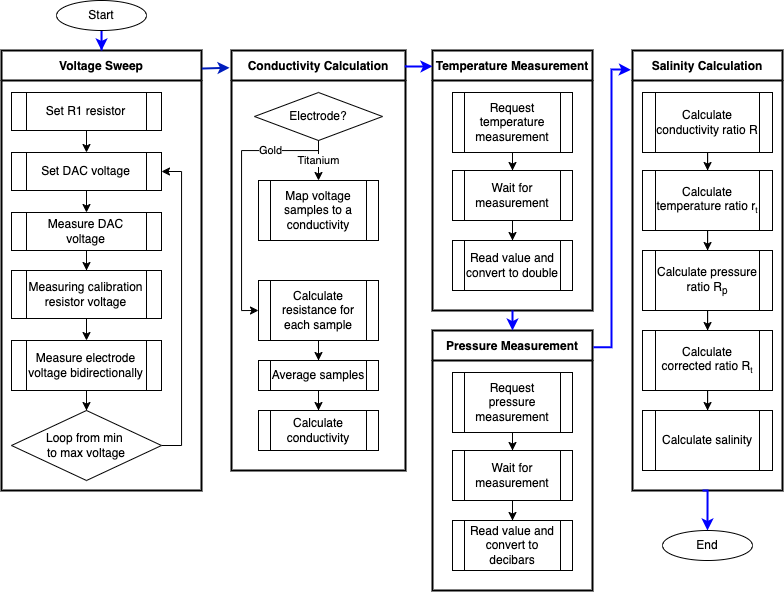

The diagram above was exported from draw.io. Its source (the exported page's mxGraphModel, read from the mxfile embedded in the PNG):
<mxGraphModel dx="1122" dy="733" grid="1" gridSize="10" guides="1" tooltips="1" connect="1" arrows="1" fold="1" page="1" pageScale="1" pageWidth="827" pageHeight="1169" math="0" shadow="0">
  <root>
    <mxCell id="WIyWlLk6GJQsqaUBKTNV-0" />
    <mxCell id="WIyWlLk6GJQsqaUBKTNV-1" parent="WIyWlLk6GJQsqaUBKTNV-0" />
    <mxCell id="PMfPOPO3gQjZuGeeF7Oa-0" value="Voltage Sweep" style="swimlane;startSize=30;strokeWidth=2;" vertex="1" parent="WIyWlLk6GJQsqaUBKTNV-1">
      <mxGeometry x="19" y="70" width="200" height="440" as="geometry" />
    </mxCell>
    <mxCell id="PMfPOPO3gQjZuGeeF7Oa-20" value="" style="edgeStyle=orthogonalEdgeStyle;rounded=0;orthogonalLoop=1;jettySize=auto;html=1;" edge="1" parent="PMfPOPO3gQjZuGeeF7Oa-0" source="PMfPOPO3gQjZuGeeF7Oa-18" target="PMfPOPO3gQjZuGeeF7Oa-19">
      <mxGeometry relative="1" as="geometry" />
    </mxCell>
    <mxCell id="PMfPOPO3gQjZuGeeF7Oa-18" value="Set R1 resistor" style="shape=process;whiteSpace=wrap;html=1;backgroundOutline=1;" vertex="1" parent="PMfPOPO3gQjZuGeeF7Oa-0">
      <mxGeometry x="10" y="42" width="150" height="38" as="geometry" />
    </mxCell>
    <mxCell id="PMfPOPO3gQjZuGeeF7Oa-22" value="" style="edgeStyle=orthogonalEdgeStyle;rounded=0;orthogonalLoop=1;jettySize=auto;html=1;" edge="1" parent="PMfPOPO3gQjZuGeeF7Oa-0" source="PMfPOPO3gQjZuGeeF7Oa-19" target="PMfPOPO3gQjZuGeeF7Oa-21">
      <mxGeometry relative="1" as="geometry" />
    </mxCell>
    <mxCell id="PMfPOPO3gQjZuGeeF7Oa-19" value="Set DAC voltage" style="shape=process;whiteSpace=wrap;html=1;backgroundOutline=1;" vertex="1" parent="PMfPOPO3gQjZuGeeF7Oa-0">
      <mxGeometry x="10" y="102" width="150" height="38" as="geometry" />
    </mxCell>
    <mxCell id="PMfPOPO3gQjZuGeeF7Oa-24" value="" style="edgeStyle=orthogonalEdgeStyle;rounded=0;orthogonalLoop=1;jettySize=auto;html=1;" edge="1" parent="PMfPOPO3gQjZuGeeF7Oa-0" source="PMfPOPO3gQjZuGeeF7Oa-21" target="PMfPOPO3gQjZuGeeF7Oa-23">
      <mxGeometry relative="1" as="geometry" />
    </mxCell>
    <mxCell id="PMfPOPO3gQjZuGeeF7Oa-21" value="Measure DAC voltage" style="shape=process;whiteSpace=wrap;html=1;backgroundOutline=1;" vertex="1" parent="PMfPOPO3gQjZuGeeF7Oa-0">
      <mxGeometry x="10" y="162" width="150" height="38" as="geometry" />
    </mxCell>
    <mxCell id="PMfPOPO3gQjZuGeeF7Oa-28" value="" style="edgeStyle=orthogonalEdgeStyle;rounded=0;orthogonalLoop=1;jettySize=auto;html=1;" edge="1" parent="PMfPOPO3gQjZuGeeF7Oa-0" source="PMfPOPO3gQjZuGeeF7Oa-23" target="PMfPOPO3gQjZuGeeF7Oa-27">
      <mxGeometry relative="1" as="geometry" />
    </mxCell>
    <mxCell id="PMfPOPO3gQjZuGeeF7Oa-23" value="Measuring calibration resistor voltage" style="shape=process;whiteSpace=wrap;html=1;backgroundOutline=1;" vertex="1" parent="PMfPOPO3gQjZuGeeF7Oa-0">
      <mxGeometry x="10" y="220" width="150" height="48" as="geometry" />
    </mxCell>
    <mxCell id="PMfPOPO3gQjZuGeeF7Oa-35" value="" style="edgeStyle=orthogonalEdgeStyle;rounded=0;orthogonalLoop=1;jettySize=auto;html=1;" edge="1" parent="PMfPOPO3gQjZuGeeF7Oa-0" source="PMfPOPO3gQjZuGeeF7Oa-27" target="PMfPOPO3gQjZuGeeF7Oa-34">
      <mxGeometry relative="1" as="geometry" />
    </mxCell>
    <mxCell id="PMfPOPO3gQjZuGeeF7Oa-27" value="Measure electrode voltage bidirectionally" style="shape=process;whiteSpace=wrap;html=1;backgroundOutline=1;" vertex="1" parent="PMfPOPO3gQjZuGeeF7Oa-0">
      <mxGeometry x="10" y="290" width="150" height="50" as="geometry" />
    </mxCell>
    <mxCell id="PMfPOPO3gQjZuGeeF7Oa-36" style="edgeStyle=orthogonalEdgeStyle;rounded=0;orthogonalLoop=1;jettySize=auto;html=1;entryX=1;entryY=0.5;entryDx=0;entryDy=0;" edge="1" parent="PMfPOPO3gQjZuGeeF7Oa-0" source="PMfPOPO3gQjZuGeeF7Oa-34" target="PMfPOPO3gQjZuGeeF7Oa-19">
      <mxGeometry relative="1" as="geometry">
        <Array as="points">
          <mxPoint x="180" y="395" />
          <mxPoint x="180" y="121" />
        </Array>
      </mxGeometry>
    </mxCell>
    <mxCell id="PMfPOPO3gQjZuGeeF7Oa-34" value="Loop from min&amp;nbsp;&lt;div&gt;&lt;span style=&quot;background-color: initial;&quot;&gt;to&amp;nbsp;&lt;/span&gt;&lt;span style=&quot;background-color: initial;&quot;&gt;max&amp;nbsp;&lt;/span&gt;&lt;span style=&quot;background-color: initial;&quot;&gt;voltage&lt;/span&gt;&lt;/div&gt;" style="rhombus;whiteSpace=wrap;html=1;" vertex="1" parent="PMfPOPO3gQjZuGeeF7Oa-0">
      <mxGeometry x="10" y="360" width="150" height="70" as="geometry" />
    </mxCell>
    <mxCell id="PMfPOPO3gQjZuGeeF7Oa-3" value="Conductivity Calculation" style="swimlane;startSize=30;strokeWidth=2;" vertex="1" parent="WIyWlLk6GJQsqaUBKTNV-1">
      <mxGeometry x="249" y="70" width="174" height="420" as="geometry" />
    </mxCell>
    <mxCell id="PMfPOPO3gQjZuGeeF7Oa-48" value="Titanium" style="edgeStyle=orthogonalEdgeStyle;rounded=0;orthogonalLoop=1;jettySize=auto;html=1;" edge="1" parent="PMfPOPO3gQjZuGeeF7Oa-3" source="PMfPOPO3gQjZuGeeF7Oa-45" target="PMfPOPO3gQjZuGeeF7Oa-46">
      <mxGeometry relative="1" as="geometry">
        <mxPoint as="offset" />
      </mxGeometry>
    </mxCell>
    <mxCell id="PMfPOPO3gQjZuGeeF7Oa-45" value="Electrode?" style="rhombus;whiteSpace=wrap;html=1;" vertex="1" parent="PMfPOPO3gQjZuGeeF7Oa-3">
      <mxGeometry x="23" y="42" width="128" height="48" as="geometry" />
    </mxCell>
    <mxCell id="PMfPOPO3gQjZuGeeF7Oa-46" value="Map voltage samples to a conductivity" style="shape=process;whiteSpace=wrap;html=1;backgroundOutline=1;" vertex="1" parent="PMfPOPO3gQjZuGeeF7Oa-3">
      <mxGeometry x="27" y="130" width="120" height="60" as="geometry" />
    </mxCell>
    <mxCell id="PMfPOPO3gQjZuGeeF7Oa-47" value="Gold" style="edgeStyle=orthogonalEdgeStyle;rounded=0;orthogonalLoop=1;jettySize=auto;html=1;exitX=0.5;exitY=1;exitDx=0;exitDy=0;entryX=0;entryY=0.5;entryDx=0;entryDy=0;" edge="1" parent="PMfPOPO3gQjZuGeeF7Oa-3" source="PMfPOPO3gQjZuGeeF7Oa-45" target="PMfPOPO3gQjZuGeeF7Oa-49">
      <mxGeometry x="-0.5607" relative="1" as="geometry">
        <mxPoint x="84.02222222222235" y="100.00288888888883" as="sourcePoint" />
        <mxPoint x="20" y="140" as="targetPoint" />
        <Array as="points">
          <mxPoint x="87" y="100" />
          <mxPoint x="10" y="100" />
          <mxPoint x="10" y="260" />
        </Array>
        <mxPoint as="offset" />
      </mxGeometry>
    </mxCell>
    <mxCell id="PMfPOPO3gQjZuGeeF7Oa-49" value="Calculate resistance for each sample" style="shape=process;whiteSpace=wrap;html=1;backgroundOutline=1;" vertex="1" parent="PMfPOPO3gQjZuGeeF7Oa-3">
      <mxGeometry x="27" y="230" width="120" height="60" as="geometry" />
    </mxCell>
    <mxCell id="PMfPOPO3gQjZuGeeF7Oa-53" value="" style="edgeStyle=orthogonalEdgeStyle;rounded=0;orthogonalLoop=1;jettySize=auto;html=1;" edge="1" parent="PMfPOPO3gQjZuGeeF7Oa-3" source="PMfPOPO3gQjZuGeeF7Oa-50" target="PMfPOPO3gQjZuGeeF7Oa-52">
      <mxGeometry relative="1" as="geometry" />
    </mxCell>
    <mxCell id="PMfPOPO3gQjZuGeeF7Oa-50" value="Average samples" style="shape=process;whiteSpace=wrap;html=1;backgroundOutline=1;" vertex="1" parent="PMfPOPO3gQjZuGeeF7Oa-3">
      <mxGeometry x="27" y="310" width="120" height="30" as="geometry" />
    </mxCell>
    <mxCell id="PMfPOPO3gQjZuGeeF7Oa-51" value="" style="edgeStyle=orthogonalEdgeStyle;rounded=0;orthogonalLoop=1;jettySize=auto;html=1;" edge="1" parent="PMfPOPO3gQjZuGeeF7Oa-3" source="PMfPOPO3gQjZuGeeF7Oa-49" target="PMfPOPO3gQjZuGeeF7Oa-50">
      <mxGeometry relative="1" as="geometry" />
    </mxCell>
    <mxCell id="PMfPOPO3gQjZuGeeF7Oa-52" value="Calculate conductivity" style="shape=process;whiteSpace=wrap;html=1;backgroundOutline=1;" vertex="1" parent="PMfPOPO3gQjZuGeeF7Oa-3">
      <mxGeometry x="27" y="360" width="120" height="40" as="geometry" />
    </mxCell>
    <mxCell id="PMfPOPO3gQjZuGeeF7Oa-12" value="Temperature Measurement" style="swimlane;startSize=30;strokeWidth=2;" vertex="1" parent="WIyWlLk6GJQsqaUBKTNV-1">
      <mxGeometry x="450" y="70" width="160" height="260" as="geometry">
        <mxRectangle x="470" y="20" width="180" height="30" as="alternateBounds" />
      </mxGeometry>
    </mxCell>
    <mxCell id="PMfPOPO3gQjZuGeeF7Oa-56" value="" style="edgeStyle=orthogonalEdgeStyle;rounded=0;orthogonalLoop=1;jettySize=auto;html=1;" edge="1" parent="PMfPOPO3gQjZuGeeF7Oa-12" source="PMfPOPO3gQjZuGeeF7Oa-54" target="PMfPOPO3gQjZuGeeF7Oa-55">
      <mxGeometry relative="1" as="geometry" />
    </mxCell>
    <mxCell id="PMfPOPO3gQjZuGeeF7Oa-54" value="Request temperature measurement" style="shape=process;whiteSpace=wrap;html=1;backgroundOutline=1;" vertex="1" parent="PMfPOPO3gQjZuGeeF7Oa-12">
      <mxGeometry x="20" y="42" width="120" height="60" as="geometry" />
    </mxCell>
    <mxCell id="PMfPOPO3gQjZuGeeF7Oa-58" value="" style="edgeStyle=orthogonalEdgeStyle;rounded=0;orthogonalLoop=1;jettySize=auto;html=1;" edge="1" parent="PMfPOPO3gQjZuGeeF7Oa-12" source="PMfPOPO3gQjZuGeeF7Oa-55" target="PMfPOPO3gQjZuGeeF7Oa-57">
      <mxGeometry relative="1" as="geometry" />
    </mxCell>
    <mxCell id="PMfPOPO3gQjZuGeeF7Oa-55" value="Wait for measurement" style="shape=process;whiteSpace=wrap;html=1;backgroundOutline=1;" vertex="1" parent="PMfPOPO3gQjZuGeeF7Oa-12">
      <mxGeometry x="20" y="120" width="120" height="50" as="geometry" />
    </mxCell>
    <mxCell id="PMfPOPO3gQjZuGeeF7Oa-57" value="Read value and convert to double" style="shape=process;whiteSpace=wrap;html=1;backgroundOutline=1;" vertex="1" parent="PMfPOPO3gQjZuGeeF7Oa-12">
      <mxGeometry x="20" y="190" width="120" height="50" as="geometry" />
    </mxCell>
    <mxCell id="PMfPOPO3gQjZuGeeF7Oa-16" value="Salinity Calculation" style="swimlane;startSize=30;strokeWidth=2;" vertex="1" parent="WIyWlLk6GJQsqaUBKTNV-1">
      <mxGeometry x="650" y="70" width="150" height="440" as="geometry" />
    </mxCell>
    <mxCell id="PMfPOPO3gQjZuGeeF7Oa-73" value="" style="edgeStyle=orthogonalEdgeStyle;rounded=0;orthogonalLoop=1;jettySize=auto;html=1;" edge="1" parent="PMfPOPO3gQjZuGeeF7Oa-16" source="PMfPOPO3gQjZuGeeF7Oa-71" target="PMfPOPO3gQjZuGeeF7Oa-72">
      <mxGeometry relative="1" as="geometry" />
    </mxCell>
    <mxCell id="PMfPOPO3gQjZuGeeF7Oa-71" value="Calculate conductivity&amp;nbsp;&lt;span style=&quot;background-color: initial;&quot;&gt;ratio R&lt;/span&gt;" style="shape=process;whiteSpace=wrap;html=1;backgroundOutline=1;" vertex="1" parent="PMfPOPO3gQjZuGeeF7Oa-16">
      <mxGeometry x="10" y="42" width="130" height="60" as="geometry" />
    </mxCell>
    <mxCell id="PMfPOPO3gQjZuGeeF7Oa-75" value="" style="edgeStyle=orthogonalEdgeStyle;rounded=0;orthogonalLoop=1;jettySize=auto;html=1;" edge="1" parent="PMfPOPO3gQjZuGeeF7Oa-16" source="PMfPOPO3gQjZuGeeF7Oa-72" target="PMfPOPO3gQjZuGeeF7Oa-74">
      <mxGeometry relative="1" as="geometry" />
    </mxCell>
    <mxCell id="PMfPOPO3gQjZuGeeF7Oa-72" value="Calculate temperature ratio r&lt;span style=&quot;font-size: 10px;&quot;&gt;&lt;sub&gt;t&lt;/sub&gt;&lt;/span&gt;" style="shape=process;whiteSpace=wrap;html=1;backgroundOutline=1;" vertex="1" parent="PMfPOPO3gQjZuGeeF7Oa-16">
      <mxGeometry x="10" y="120" width="130" height="60" as="geometry" />
    </mxCell>
    <mxCell id="PMfPOPO3gQjZuGeeF7Oa-77" value="" style="edgeStyle=orthogonalEdgeStyle;rounded=0;orthogonalLoop=1;jettySize=auto;html=1;" edge="1" parent="PMfPOPO3gQjZuGeeF7Oa-16" source="PMfPOPO3gQjZuGeeF7Oa-74" target="PMfPOPO3gQjZuGeeF7Oa-76">
      <mxGeometry relative="1" as="geometry" />
    </mxCell>
    <mxCell id="PMfPOPO3gQjZuGeeF7Oa-74" value="Calculate pressure ratio R&lt;sub&gt;p&lt;/sub&gt;" style="shape=process;whiteSpace=wrap;html=1;backgroundOutline=1;" vertex="1" parent="PMfPOPO3gQjZuGeeF7Oa-16">
      <mxGeometry x="10" y="200" width="130" height="60" as="geometry" />
    </mxCell>
    <mxCell id="PMfPOPO3gQjZuGeeF7Oa-79" value="" style="edgeStyle=orthogonalEdgeStyle;rounded=0;orthogonalLoop=1;jettySize=auto;html=1;" edge="1" parent="PMfPOPO3gQjZuGeeF7Oa-16" source="PMfPOPO3gQjZuGeeF7Oa-76" target="PMfPOPO3gQjZuGeeF7Oa-78">
      <mxGeometry relative="1" as="geometry" />
    </mxCell>
    <mxCell id="PMfPOPO3gQjZuGeeF7Oa-76" value="Calculate corrected ratio R&lt;span style=&quot;font-size: 10px;&quot;&gt;&lt;sub&gt;t&lt;/sub&gt;&lt;/span&gt;" style="shape=process;whiteSpace=wrap;html=1;backgroundOutline=1;" vertex="1" parent="PMfPOPO3gQjZuGeeF7Oa-16">
      <mxGeometry x="10" y="280" width="130" height="60" as="geometry" />
    </mxCell>
    <mxCell id="PMfPOPO3gQjZuGeeF7Oa-78" value="Calculate salinity" style="shape=process;whiteSpace=wrap;html=1;backgroundOutline=1;" vertex="1" parent="PMfPOPO3gQjZuGeeF7Oa-16">
      <mxGeometry x="10" y="360" width="130" height="60" as="geometry" />
    </mxCell>
    <mxCell id="PMfPOPO3gQjZuGeeF7Oa-59" value="" style="edgeStyle=orthogonalEdgeStyle;rounded=0;orthogonalLoop=1;jettySize=auto;html=1;entryX=-0.011;entryY=0.041;entryDx=0;entryDy=0;fillColor=#0050ef;strokeColor=#001DBC;strokeWidth=2;entryPerimeter=0;exitX=1.002;exitY=0.041;exitDx=0;exitDy=0;exitPerimeter=0;" edge="1" parent="WIyWlLk6GJQsqaUBKTNV-1" source="PMfPOPO3gQjZuGeeF7Oa-0" target="PMfPOPO3gQjZuGeeF7Oa-3">
      <mxGeometry relative="1" as="geometry">
        <mxPoint x="146.0000000000001" y="347.9999999999999" as="sourcePoint" />
        <mxPoint x="239" y="40" as="targetPoint" />
        <Array as="points">
          <mxPoint x="247" y="88" />
        </Array>
      </mxGeometry>
    </mxCell>
    <mxCell id="PMfPOPO3gQjZuGeeF7Oa-62" value="Pressure Measurement" style="swimlane;startSize=30;strokeWidth=2;" vertex="1" parent="WIyWlLk6GJQsqaUBKTNV-1">
      <mxGeometry x="450" y="350" width="160" height="260" as="geometry" />
    </mxCell>
    <mxCell id="PMfPOPO3gQjZuGeeF7Oa-63" value="" style="edgeStyle=orthogonalEdgeStyle;rounded=0;orthogonalLoop=1;jettySize=auto;html=1;" edge="1" parent="PMfPOPO3gQjZuGeeF7Oa-62" source="PMfPOPO3gQjZuGeeF7Oa-64" target="PMfPOPO3gQjZuGeeF7Oa-66">
      <mxGeometry relative="1" as="geometry" />
    </mxCell>
    <mxCell id="PMfPOPO3gQjZuGeeF7Oa-64" value="Request pressure measurement" style="shape=process;whiteSpace=wrap;html=1;backgroundOutline=1;" vertex="1" parent="PMfPOPO3gQjZuGeeF7Oa-62">
      <mxGeometry x="20" y="42" width="120" height="60" as="geometry" />
    </mxCell>
    <mxCell id="PMfPOPO3gQjZuGeeF7Oa-65" value="" style="edgeStyle=orthogonalEdgeStyle;rounded=0;orthogonalLoop=1;jettySize=auto;html=1;" edge="1" parent="PMfPOPO3gQjZuGeeF7Oa-62" source="PMfPOPO3gQjZuGeeF7Oa-66" target="PMfPOPO3gQjZuGeeF7Oa-67">
      <mxGeometry relative="1" as="geometry" />
    </mxCell>
    <mxCell id="PMfPOPO3gQjZuGeeF7Oa-66" value="Wait for measurement" style="shape=process;whiteSpace=wrap;html=1;backgroundOutline=1;" vertex="1" parent="PMfPOPO3gQjZuGeeF7Oa-62">
      <mxGeometry x="20" y="120" width="120" height="50" as="geometry" />
    </mxCell>
    <mxCell id="PMfPOPO3gQjZuGeeF7Oa-67" value="Read value and convert to decibars" style="shape=process;whiteSpace=wrap;html=1;backgroundOutline=1;" vertex="1" parent="PMfPOPO3gQjZuGeeF7Oa-62">
      <mxGeometry x="20" y="190" width="120" height="50" as="geometry" />
    </mxCell>
    <mxCell id="PMfPOPO3gQjZuGeeF7Oa-69" style="edgeStyle=orthogonalEdgeStyle;rounded=0;orthogonalLoop=1;jettySize=auto;html=1;entryX=0.5;entryY=0;entryDx=0;entryDy=0;strokeColor=#0000FF;strokeWidth=2;exitX=0.5;exitY=1;exitDx=0;exitDy=0;" edge="1" parent="WIyWlLk6GJQsqaUBKTNV-1" source="PMfPOPO3gQjZuGeeF7Oa-12" target="PMfPOPO3gQjZuGeeF7Oa-62">
      <mxGeometry relative="1" as="geometry">
        <Array as="points">
          <mxPoint x="530" y="350" />
          <mxPoint x="530" y="350" />
        </Array>
      </mxGeometry>
    </mxCell>
    <mxCell id="PMfPOPO3gQjZuGeeF7Oa-86" value="" style="edgeStyle=orthogonalEdgeStyle;rounded=0;orthogonalLoop=1;jettySize=auto;html=1;strokeWidth=2;strokeColor=#0000ff;" edge="1" parent="WIyWlLk6GJQsqaUBKTNV-1" source="PMfPOPO3gQjZuGeeF7Oa-80" target="PMfPOPO3gQjZuGeeF7Oa-0">
      <mxGeometry relative="1" as="geometry" />
    </mxCell>
    <mxCell id="PMfPOPO3gQjZuGeeF7Oa-80" value="Start" style="ellipse;whiteSpace=wrap;html=1;" vertex="1" parent="WIyWlLk6GJQsqaUBKTNV-1">
      <mxGeometry x="74" y="20" width="90" height="30" as="geometry" />
    </mxCell>
    <mxCell id="PMfPOPO3gQjZuGeeF7Oa-83" style="edgeStyle=orthogonalEdgeStyle;rounded=0;orthogonalLoop=1;jettySize=auto;html=1;entryX=-0.011;entryY=0.044;entryDx=0;entryDy=0;strokeColor=#0000FF;strokeWidth=2;exitX=1.007;exitY=0.064;exitDx=0;exitDy=0;exitPerimeter=0;entryPerimeter=0;" edge="1" parent="WIyWlLk6GJQsqaUBKTNV-1" source="PMfPOPO3gQjZuGeeF7Oa-62" target="PMfPOPO3gQjZuGeeF7Oa-16">
      <mxGeometry relative="1" as="geometry">
        <Array as="points">
          <mxPoint x="629" y="367" />
          <mxPoint x="629" y="89" />
          <mxPoint x="637" y="89" />
        </Array>
      </mxGeometry>
    </mxCell>
    <mxCell id="PMfPOPO3gQjZuGeeF7Oa-84" value="End" style="ellipse;whiteSpace=wrap;html=1;" vertex="1" parent="WIyWlLk6GJQsqaUBKTNV-1">
      <mxGeometry x="680" y="550" width="90" height="30" as="geometry" />
    </mxCell>
    <mxCell id="PMfPOPO3gQjZuGeeF7Oa-85" style="edgeStyle=orthogonalEdgeStyle;rounded=0;orthogonalLoop=1;jettySize=auto;html=1;entryX=0.5;entryY=0;entryDx=0;entryDy=0;strokeColor=#0000FF;strokeWidth=2;" edge="1" parent="WIyWlLk6GJQsqaUBKTNV-1" target="PMfPOPO3gQjZuGeeF7Oa-84">
      <mxGeometry relative="1" as="geometry">
        <mxPoint x="720" y="510" as="sourcePoint" />
        <Array as="points">
          <mxPoint x="725" y="510" />
        </Array>
      </mxGeometry>
    </mxCell>
    <mxCell id="PMfPOPO3gQjZuGeeF7Oa-91" style="edgeStyle=orthogonalEdgeStyle;rounded=0;orthogonalLoop=1;jettySize=auto;html=1;exitX=1.002;exitY=0.035;exitDx=0;exitDy=0;exitPerimeter=0;entryX=0;entryY=0.061;entryDx=0;entryDy=0;entryPerimeter=0;strokeWidth=2;strokeColor=#0000FF;" edge="1" parent="WIyWlLk6GJQsqaUBKTNV-1" source="PMfPOPO3gQjZuGeeF7Oa-3" target="PMfPOPO3gQjZuGeeF7Oa-12">
      <mxGeometry relative="1" as="geometry">
        <mxPoint x="449" y="230" as="targetPoint" />
        <mxPoint x="419" y="230" as="sourcePoint" />
        <Array as="points">
          <mxPoint x="439" y="86" />
          <mxPoint x="439" y="86" />
        </Array>
      </mxGeometry>
    </mxCell>
  </root>
</mxGraphModel>